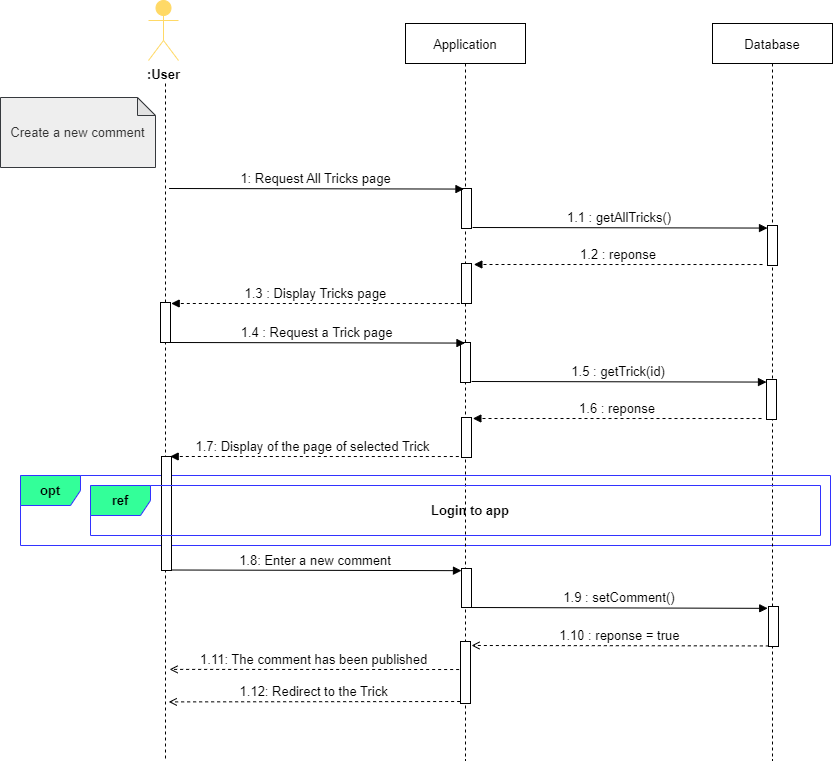

The diagram above was exported from draw.io. Its source (the exported page's mxGraphModel, read from the mxfile embedded in the PNG):
<mxGraphModel dx="1038" dy="649" grid="1" gridSize="10" guides="1" tooltips="1" connect="1" arrows="1" fold="1" page="1" pageScale="1" pageWidth="850" pageHeight="1100" math="0" shadow="0">
  <root>
    <mxCell id="0" />
    <mxCell id="1" parent="0" />
    <mxCell id="hkolfsJJM5MS2vcA15Qz-31" value="&lt;b style=&quot;font-size: 13px&quot;&gt;opt&lt;/b&gt;" style="shape=umlFrame;whiteSpace=wrap;html=1;fontColor=#000000;strokeColor=#3333FF;fillColor=#33FF99;fontSize=13;" parent="1" vertex="1">
      <mxGeometry x="30" y="515" width="810" height="70" as="geometry" />
    </mxCell>
    <mxCell id="y-MXhN1hzpHWfn26lAcD-26" value="Database" style="shape=umlLifeline;perimeter=lifelinePerimeter;container=1;collapsible=0;recursiveResize=0;rounded=0;shadow=0;strokeWidth=1;fontSize=13;" parent="1" vertex="1">
      <mxGeometry x="722" y="63" width="120" height="737" as="geometry" />
    </mxCell>
    <mxCell id="y-MXhN1hzpHWfn26lAcD-33" value="" style="points=[];perimeter=orthogonalPerimeter;rounded=0;shadow=0;strokeWidth=1;fontSize=13;" parent="y-MXhN1hzpHWfn26lAcD-26" vertex="1">
      <mxGeometry x="56" y="583" width="10" height="40" as="geometry" />
    </mxCell>
    <mxCell id="1WfnKz8GW-wMj9zVoRLn-1" value="" style="points=[];perimeter=orthogonalPerimeter;rounded=0;shadow=0;strokeWidth=1;fontSize=13;" parent="y-MXhN1hzpHWfn26lAcD-26" vertex="1">
      <mxGeometry x="55" y="202" width="10" height="40" as="geometry" />
    </mxCell>
    <mxCell id="Lw_HzlY5-Zhv-mnuqHC_-1" value="" style="shape=umlLifeline;perimeter=lifelinePerimeter;container=1;collapsible=0;recursiveResize=0;rounded=0;shadow=0;strokeWidth=1;fillColor=none;strokeColor=default;fontColor=default;size=0;fontSize=13;" parent="1" vertex="1">
      <mxGeometry x="105" y="123" width="140" height="677" as="geometry" />
    </mxCell>
    <mxCell id="Lw_HzlY5-Zhv-mnuqHC_-22" value=":User" style="shape=umlActor;verticalLabelPosition=bottom;verticalAlign=top;html=1;outlineConnect=0;fontColor=default;strokeColor=#FFD966;fillColor=#FFD966;fontStyle=1;fontSize=13;" parent="Lw_HzlY5-Zhv-mnuqHC_-1" vertex="1">
      <mxGeometry x="53" y="-83" width="30" height="60" as="geometry" />
    </mxCell>
    <mxCell id="Lw_HzlY5-Zhv-mnuqHC_-5" value="Application" style="shape=umlLifeline;perimeter=lifelinePerimeter;container=1;collapsible=0;recursiveResize=0;rounded=0;shadow=0;strokeWidth=1;fontSize=13;" parent="1" vertex="1">
      <mxGeometry x="415" y="63" width="120" height="737" as="geometry" />
    </mxCell>
    <mxCell id="y-MXhN1hzpHWfn26lAcD-7" value="" style="points=[];perimeter=orthogonalPerimeter;rounded=0;shadow=0;strokeWidth=1;fontSize=13;" parent="Lw_HzlY5-Zhv-mnuqHC_-5" vertex="1">
      <mxGeometry x="56" y="545" width="10" height="39" as="geometry" />
    </mxCell>
    <mxCell id="y-MXhN1hzpHWfn26lAcD-50" value="" style="html=1;points=[];perimeter=orthogonalPerimeter;fontColor=default;strokeColor=default;fillColor=default;fontSize=13;" parent="Lw_HzlY5-Zhv-mnuqHC_-5" vertex="1">
      <mxGeometry x="55" y="618" width="10" height="62" as="geometry" />
    </mxCell>
    <mxCell id="csmzg9v2vXLZQbaRayLB-4" value="" style="points=[];perimeter=orthogonalPerimeter;rounded=0;shadow=0;strokeWidth=1;fontSize=13;" parent="Lw_HzlY5-Zhv-mnuqHC_-5" vertex="1">
      <mxGeometry x="55" y="319" width="10" height="40" as="geometry" />
    </mxCell>
    <mxCell id="dX9QluE7pAwjAD2UO4tv-4" value="" style="points=[];perimeter=orthogonalPerimeter;rounded=0;shadow=0;strokeWidth=1;fontSize=13;" parent="Lw_HzlY5-Zhv-mnuqHC_-5" vertex="1">
      <mxGeometry x="56" y="394" width="10" height="40" as="geometry" />
    </mxCell>
    <mxCell id="y-MXhN1hzpHWfn26lAcD-6" value="1.8: Enter a new comment" style="verticalAlign=bottom;endArrow=block;shadow=0;strokeWidth=1;entryX=0.2;entryY=0.061;entryDx=0;entryDy=0;entryPerimeter=0;fontSize=13;" parent="1" edge="1">
      <mxGeometry relative="1" as="geometry">
        <mxPoint x="179" y="609.5000000000001" as="sourcePoint" />
        <mxPoint x="471" y="610.16" as="targetPoint" />
      </mxGeometry>
    </mxCell>
    <mxCell id="y-MXhN1hzpHWfn26lAcD-19" value="" style="points=[];perimeter=orthogonalPerimeter;rounded=0;shadow=0;strokeWidth=1;fontSize=13;" parent="1" vertex="1">
      <mxGeometry x="171" y="496" width="10" height="114" as="geometry" />
    </mxCell>
    <mxCell id="y-MXhN1hzpHWfn26lAcD-21" value="" style="points=[];perimeter=orthogonalPerimeter;rounded=0;shadow=0;strokeWidth=1;fontSize=13;" parent="1" vertex="1">
      <mxGeometry x="471" y="228" width="10" height="40" as="geometry" />
    </mxCell>
    <mxCell id="y-MXhN1hzpHWfn26lAcD-22" value="1: Request All Tricks page" style="verticalAlign=bottom;endArrow=block;shadow=0;strokeWidth=1;entryX=-0.008;entryY=0.019;entryDx=0;entryDy=0;entryPerimeter=0;fontSize=13;" parent="1" edge="1">
      <mxGeometry relative="1" as="geometry">
        <mxPoint x="178.53999999999996" y="228" as="sourcePoint" />
        <mxPoint x="473.46000000000004" y="228.56999999999994" as="targetPoint" />
      </mxGeometry>
    </mxCell>
    <mxCell id="y-MXhN1hzpHWfn26lAcD-48" value="1.9 : setComment()" style="verticalAlign=bottom;endArrow=block;shadow=0;strokeWidth=1;entryX=-0.078;entryY=0.128;entryDx=0;entryDy=0;entryPerimeter=0;fontSize=13;" parent="1" edge="1">
      <mxGeometry relative="1" as="geometry">
        <mxPoint x="481" y="647" as="sourcePoint" />
        <mxPoint x="777.22" y="647.8399999999999" as="targetPoint" />
      </mxGeometry>
    </mxCell>
    <mxCell id="y-MXhN1hzpHWfn26lAcD-23" value="1.7: Display of the page of selected Trick " style="verticalAlign=bottom;endArrow=block;shadow=0;strokeWidth=1;dashed=1;exitX=-0.008;exitY=0.979;exitDx=0;exitDy=0;exitPerimeter=0;entryX=1.128;entryY=-0.021;entryDx=0;entryDy=0;entryPerimeter=0;fontSize=13;" parent="1" edge="1">
      <mxGeometry relative="1" as="geometry">
        <mxPoint x="468.32000000000016" y="496.02" as="sourcePoint" />
        <mxPoint x="179.6800000000003" y="495.9989999999998" as="targetPoint" />
      </mxGeometry>
    </mxCell>
    <mxCell id="y-MXhN1hzpHWfn26lAcD-49" value="1.10 : reponse = true" style="verticalAlign=bottom;endArrow=open;shadow=0;strokeWidth=1;dashed=1;entryX=0.488;entryY=0.335;entryDx=0;entryDy=0;entryPerimeter=0;exitX=-0.033;exitY=0.242;exitDx=0;exitDy=0;exitPerimeter=0;endFill=0;fontSize=13;" parent="1" edge="1">
      <mxGeometry relative="1" as="geometry">
        <mxPoint x="778.3499999999997" y="685.4399999999998" as="sourcePoint" />
        <mxPoint x="481" y="685" as="targetPoint" />
      </mxGeometry>
    </mxCell>
    <mxCell id="y-MXhN1hzpHWfn26lAcD-9" value="1.11: The comment has been published" style="verticalAlign=bottom;endArrow=open;shadow=0;strokeWidth=1;dashed=1;exitX=-0.008;exitY=0.979;exitDx=0;exitDy=0;exitPerimeter=0;entryX=0.529;entryY=0.57;entryDx=0;entryDy=0;entryPerimeter=0;endFill=0;fontSize=13;" parent="1" edge="1">
      <mxGeometry relative="1" as="geometry">
        <mxPoint x="468.64000000000016" y="709.02" as="sourcePoint" />
        <mxPoint x="179.05999999999995" y="708.8899999999999" as="targetPoint" />
      </mxGeometry>
    </mxCell>
    <mxCell id="y-MXhN1hzpHWfn26lAcD-52" value="1.12: Redirect to the Trick" style="verticalAlign=bottom;endArrow=open;shadow=0;strokeWidth=1;dashed=1;exitX=-0.008;exitY=0.979;exitDx=0;exitDy=0;exitPerimeter=0;entryX=0.523;entryY=0.591;entryDx=0;entryDy=0;entryPerimeter=0;fontSize=13;endFill=0;" parent="1" edge="1">
      <mxGeometry relative="1" as="geometry">
        <mxPoint x="469.64000000000016" y="741.02" as="sourcePoint" />
        <mxPoint x="178.22000000000003" y="741.4069999999999" as="targetPoint" />
      </mxGeometry>
    </mxCell>
    <mxCell id="N7FWPdFQZivFJQfUbz3k-2" value="&lt;font color=&quot;#333333&quot;&gt;&lt;span style=&quot;font-size: 13px&quot;&gt;Create a new comment&lt;/span&gt;&lt;/font&gt;" style="shape=note;whiteSpace=wrap;html=1;backgroundOutline=1;darkOpacity=0.05;fontSize=14;size=18;fillColor=#eeeeee;strokeColor=#36393d;fontStyle=0" parent="1" vertex="1">
      <mxGeometry x="10" y="137" width="155" height="70" as="geometry" />
    </mxCell>
    <mxCell id="csmzg9v2vXLZQbaRayLB-1" value="1.3 : Display Tricks page" style="verticalAlign=bottom;endArrow=block;shadow=0;strokeWidth=1;dashed=1;exitX=-0.008;exitY=0.979;exitDx=0;exitDy=0;exitPerimeter=0;entryX=1.128;entryY=-0.021;entryDx=0;entryDy=0;entryPerimeter=0;fontSize=13;" parent="1" edge="1">
      <mxGeometry relative="1" as="geometry">
        <mxPoint x="469.32000000000016" y="343.02" as="sourcePoint" />
        <mxPoint x="180.6800000000003" y="342.9989999999998" as="targetPoint" />
      </mxGeometry>
    </mxCell>
    <mxCell id="csmzg9v2vXLZQbaRayLB-2" value="" style="points=[];perimeter=orthogonalPerimeter;rounded=0;shadow=0;strokeWidth=1;fontSize=13;" parent="1" vertex="1">
      <mxGeometry x="170" y="342" width="10" height="40" as="geometry" />
    </mxCell>
    <mxCell id="csmzg9v2vXLZQbaRayLB-3" value="1.4 : Request a Trick page" style="verticalAlign=bottom;endArrow=block;shadow=0;strokeWidth=1;entryX=-0.008;entryY=0.019;entryDx=0;entryDy=0;entryPerimeter=0;fontSize=13;" parent="1" edge="1">
      <mxGeometry relative="1" as="geometry">
        <mxPoint x="179.53999999999996" y="382" as="sourcePoint" />
        <mxPoint x="474.46000000000004" y="382.56999999999994" as="targetPoint" />
      </mxGeometry>
    </mxCell>
    <mxCell id="XJDiGV2adlgd0Av8SC-r-1" value="&lt;b style=&quot;font-size: 13px;&quot;&gt;ref&lt;/b&gt;" style="shape=umlFrame;whiteSpace=wrap;html=1;fontColor=#000000;strokeColor=#3333FF;fillColor=#33FF99;fontSize=13;" parent="1" vertex="1">
      <mxGeometry x="100" y="525" width="730" height="50" as="geometry" />
    </mxCell>
    <mxCell id="XJDiGV2adlgd0Av8SC-r-2" value="Login to app" style="text;html=1;align=center;verticalAlign=middle;whiteSpace=wrap;rounded=0;fontSize=13;fontStyle=1;fontColor=#000000;" parent="1" vertex="1">
      <mxGeometry x="160" y="525" width="640" height="50" as="geometry" />
    </mxCell>
    <mxCell id="yqdONg1XiMvHBzPmAbf2-1" value="1.1 : getAllTricks()" style="verticalAlign=bottom;endArrow=block;shadow=0;strokeWidth=1;entryX=-0.008;entryY=0.019;entryDx=0;entryDy=0;entryPerimeter=0;fontSize=13;" parent="1" edge="1">
      <mxGeometry relative="1" as="geometry">
        <mxPoint x="482.08" y="267" as="sourcePoint" />
        <mxPoint x="777" y="267.56999999999994" as="targetPoint" />
      </mxGeometry>
    </mxCell>
    <mxCell id="RZRIYxZUSxbFFPZ2aMvo-1" value="1.2 : reponse" style="verticalAlign=bottom;endArrow=block;shadow=0;strokeWidth=1;dashed=1;exitX=-0.008;exitY=0.979;exitDx=0;exitDy=0;exitPerimeter=0;entryX=1.128;entryY=-0.021;entryDx=0;entryDy=0;entryPerimeter=0;fontSize=13;" parent="1" edge="1">
      <mxGeometry relative="1" as="geometry">
        <mxPoint x="772.0000000000002" y="304.02" as="sourcePoint" />
        <mxPoint x="483.3600000000003" y="303.9989999999998" as="targetPoint" />
      </mxGeometry>
    </mxCell>
    <mxCell id="RZRIYxZUSxbFFPZ2aMvo-2" value="" style="points=[];perimeter=orthogonalPerimeter;rounded=0;shadow=0;strokeWidth=1;fontSize=13;" parent="1" vertex="1">
      <mxGeometry x="471" y="303" width="10" height="40" as="geometry" />
    </mxCell>
    <mxCell id="dX9QluE7pAwjAD2UO4tv-1" value="" style="points=[];perimeter=orthogonalPerimeter;rounded=0;shadow=0;strokeWidth=1;fontSize=13;" parent="1" vertex="1">
      <mxGeometry x="776" y="419" width="10" height="40" as="geometry" />
    </mxCell>
    <mxCell id="dX9QluE7pAwjAD2UO4tv-2" value="1.5 : getTrick(id)" style="verticalAlign=bottom;endArrow=block;shadow=0;strokeWidth=1;entryX=-0.008;entryY=0.019;entryDx=0;entryDy=0;entryPerimeter=0;fontSize=13;" parent="1" edge="1">
      <mxGeometry relative="1" as="geometry">
        <mxPoint x="481.0799999999999" y="421" as="sourcePoint" />
        <mxPoint x="775.9999999999995" y="421.56999999999994" as="targetPoint" />
      </mxGeometry>
    </mxCell>
    <mxCell id="dX9QluE7pAwjAD2UO4tv-3" value="1.6 : reponse" style="verticalAlign=bottom;endArrow=block;shadow=0;strokeWidth=1;dashed=1;exitX=-0.008;exitY=0.979;exitDx=0;exitDy=0;exitPerimeter=0;entryX=1.128;entryY=-0.021;entryDx=0;entryDy=0;entryPerimeter=0;fontSize=13;" parent="1" edge="1">
      <mxGeometry relative="1" as="geometry">
        <mxPoint x="770.9999999999995" y="458.02" as="sourcePoint" />
        <mxPoint x="482.3600000000001" y="457.9989999999998" as="targetPoint" />
      </mxGeometry>
    </mxCell>
  </root>
</mxGraphModel>